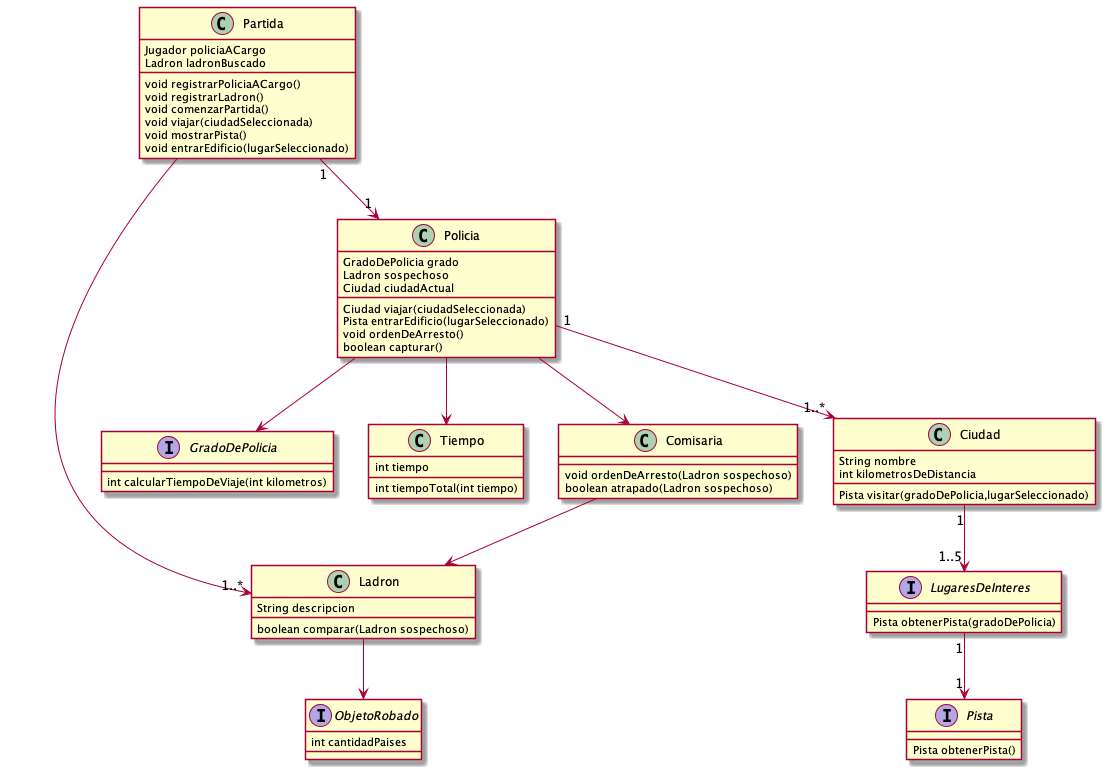

The diagram above was rendered by PlantUML. Its source (embedded in the PNG):
@startuml modelo_inicial

Partida-->"1..*"Ladron
Partida"1"-->"1"Policia
Policia-->GradoDePolicia
Policia-->Tiempo
Policia-->Comisaria
Policia"1"-->"1..*"Ciudad
Ciudad"1"-->"1..5"LugaresDeInteres
LugaresDeInteres"1"-->"1"Pista
Ladron-->ObjetoRobado
Comisaria-->Ladron

skinparam classAttributeIconSize 0

class Ciudad{
    String nombre
    int kilometrosDeDistancia
    Pista visitar(gradoDePolicia,lugarSeleccionado)

}
class Partida{
    Jugador policiaACargo
    Ladron ladronBuscado
    void registrarPoliciaACargo()
    void registrarLadron()
    void comenzarPartida()
    void viajar(ciudadSeleccionada)
    void mostrarPista()
    void entrarEdificio(lugarSeleccionado)
}

class Comisaria{
    void ordenDeArresto(Ladron sospechoso)
    boolean atrapado(Ladron sospechoso)
}
class Ladron{
    String descripcion
    boolean comparar(Ladron sospechoso)
}

class Policia{
    GradoDePolicia grado
    Ladron sospechoso
    Ciudad ciudadActual
    Ciudad viajar(ciudadSeleccionada)
    Pista entrarEdificio(lugarSeleccionado)
    void ordenDeArresto()
    boolean capturar()

}
interface GradoDePolicia{
    int calcularTiempoDeViaje(int kilometros)
}

interface LugaresDeInteres{
    Pista obtenerPista(gradoDePolicia)
}

interface Pista{
    Pista obtenerPista()
}

interface ObjetoRobado{
    int cantidadPaises
}

class Tiempo{
    int tiempo
    int tiempoTotal(int tiempo)
}

@enduml